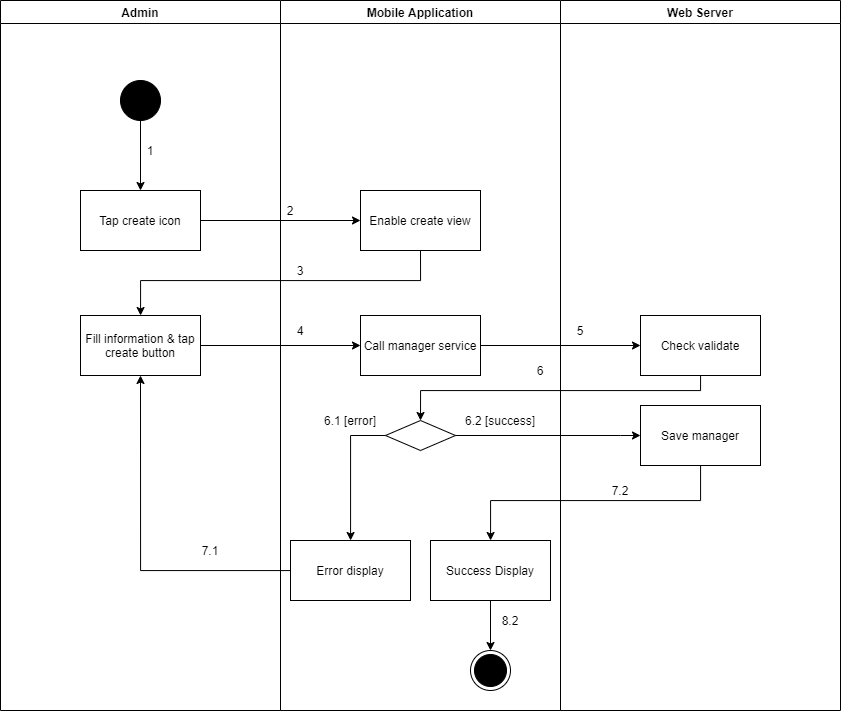

The diagram above was exported from draw.io. Its source (the exported page's mxGraphModel, read from the mxfile embedded in the PNG):
<mxGraphModel dx="1157" dy="-2597" grid="1" gridSize="10" guides="1" tooltips="1" connect="1" arrows="1" fold="1" page="1" pageScale="1" pageWidth="1169" pageHeight="1654" math="0" shadow="0">
  <root>
    <mxCell id="KiWxhq60PCsOjE42krv4-0" />
    <mxCell id="KiWxhq60PCsOjE42krv4-1" parent="KiWxhq60PCsOjE42krv4-0" />
    <mxCell id="5r_Z79vI88YljTXNq_ak-0" value="Admin" style="swimlane;" vertex="1" parent="KiWxhq60PCsOjE42krv4-1">
      <mxGeometry x="90" y="3690" width="280" height="710" as="geometry" />
    </mxCell>
    <mxCell id="5r_Z79vI88YljTXNq_ak-1" value="" style="verticalLabelPosition=bottom;verticalAlign=top;html=1;shape=mxgraph.flowchart.on-page_reference;fillColor=#000000;" vertex="1" parent="5r_Z79vI88YljTXNq_ak-0">
      <mxGeometry x="120" y="80" width="40" height="40" as="geometry" />
    </mxCell>
    <mxCell id="5r_Z79vI88YljTXNq_ak-2" value="1" style="text;html=1;strokeColor=none;fillColor=none;align=center;verticalAlign=middle;whiteSpace=wrap;rounded=0;" vertex="1" parent="5r_Z79vI88YljTXNq_ak-0">
      <mxGeometry x="140" y="140" width="20" height="20" as="geometry" />
    </mxCell>
    <mxCell id="5r_Z79vI88YljTXNq_ak-3" value="Fill information &amp;amp; tap create button" style="whiteSpace=wrap;html=1;fillColor=#FFFFFF;" vertex="1" parent="5r_Z79vI88YljTXNq_ak-0">
      <mxGeometry x="80" y="315" width="120" height="60" as="geometry" />
    </mxCell>
    <mxCell id="5r_Z79vI88YljTXNq_ak-4" value="7.1" style="text;html=1;strokeColor=none;fillColor=none;align=center;verticalAlign=middle;whiteSpace=wrap;rounded=0;" vertex="1" parent="5r_Z79vI88YljTXNq_ak-0">
      <mxGeometry x="200" y="540" width="20" height="20" as="geometry" />
    </mxCell>
    <mxCell id="5r_Z79vI88YljTXNq_ak-5" value="Mobile Application" style="swimlane;" vertex="1" parent="KiWxhq60PCsOjE42krv4-1">
      <mxGeometry x="370" y="3690" width="280" height="710" as="geometry" />
    </mxCell>
    <mxCell id="5r_Z79vI88YljTXNq_ak-6" value="" style="ellipse;html=1;shape=endState;fillColor=#000000;strokeColor=#000000;align=center;" vertex="1" parent="5r_Z79vI88YljTXNq_ak-5">
      <mxGeometry x="190" y="650" width="40" height="40" as="geometry" />
    </mxCell>
    <mxCell id="5r_Z79vI88YljTXNq_ak-7" value="Enable create view" style="whiteSpace=wrap;html=1;verticalAlign=middle;fillColor=#FFFFFF;align=center;" vertex="1" parent="5r_Z79vI88YljTXNq_ak-5">
      <mxGeometry x="80" y="190" width="120" height="60" as="geometry" />
    </mxCell>
    <mxCell id="5r_Z79vI88YljTXNq_ak-8" value="" style="rhombus;whiteSpace=wrap;html=1;fillColor=#FFFFFF;" vertex="1" parent="5r_Z79vI88YljTXNq_ak-5">
      <mxGeometry x="105" y="420" width="70" height="30" as="geometry" />
    </mxCell>
    <mxCell id="5r_Z79vI88YljTXNq_ak-9" value="Error display" style="whiteSpace=wrap;html=1;fillColor=#FFFFFF;" vertex="1" parent="5r_Z79vI88YljTXNq_ak-5">
      <mxGeometry x="10" y="540" width="120" height="60" as="geometry" />
    </mxCell>
    <mxCell id="5r_Z79vI88YljTXNq_ak-10" value="" style="edgeStyle=orthogonalEdgeStyle;rounded=0;orthogonalLoop=1;jettySize=auto;html=1;" edge="1" parent="5r_Z79vI88YljTXNq_ak-5" source="5r_Z79vI88YljTXNq_ak-8" target="5r_Z79vI88YljTXNq_ak-9">
      <mxGeometry relative="1" as="geometry">
        <Array as="points">
          <mxPoint x="70" y="435" />
        </Array>
      </mxGeometry>
    </mxCell>
    <mxCell id="5r_Z79vI88YljTXNq_ak-11" value="2" style="text;html=1;strokeColor=none;fillColor=none;align=center;verticalAlign=middle;whiteSpace=wrap;rounded=0;" vertex="1" parent="5r_Z79vI88YljTXNq_ak-5">
      <mxGeometry y="200" width="20" height="20" as="geometry" />
    </mxCell>
    <mxCell id="5r_Z79vI88YljTXNq_ak-12" value="3" style="text;html=1;strokeColor=none;fillColor=none;align=center;verticalAlign=middle;whiteSpace=wrap;rounded=0;" vertex="1" parent="5r_Z79vI88YljTXNq_ak-5">
      <mxGeometry x="10" y="260" width="20" height="20" as="geometry" />
    </mxCell>
    <mxCell id="5r_Z79vI88YljTXNq_ak-13" value="6.1 [error]" style="text;html=1;strokeColor=none;fillColor=none;align=center;verticalAlign=middle;whiteSpace=wrap;rounded=0;" vertex="1" parent="5r_Z79vI88YljTXNq_ak-5">
      <mxGeometry x="30" y="410" width="80" height="20" as="geometry" />
    </mxCell>
    <mxCell id="5r_Z79vI88YljTXNq_ak-14" value="6.2 [success]" style="text;html=1;strokeColor=none;fillColor=none;align=center;verticalAlign=middle;whiteSpace=wrap;rounded=0;" vertex="1" parent="5r_Z79vI88YljTXNq_ak-5">
      <mxGeometry x="180" y="410" width="80" height="20" as="geometry" />
    </mxCell>
    <mxCell id="5r_Z79vI88YljTXNq_ak-15" value="Call manager service" style="whiteSpace=wrap;html=1;fillColor=#FFFFFF;" vertex="1" parent="5r_Z79vI88YljTXNq_ak-5">
      <mxGeometry x="80" y="315" width="120" height="60" as="geometry" />
    </mxCell>
    <mxCell id="5r_Z79vI88YljTXNq_ak-16" style="edgeStyle=orthogonalEdgeStyle;rounded=0;orthogonalLoop=1;jettySize=auto;html=1;entryX=0.5;entryY=0;entryDx=0;entryDy=0;" edge="1" parent="5r_Z79vI88YljTXNq_ak-5" source="5r_Z79vI88YljTXNq_ak-17" target="5r_Z79vI88YljTXNq_ak-6">
      <mxGeometry relative="1" as="geometry" />
    </mxCell>
    <mxCell id="5r_Z79vI88YljTXNq_ak-17" value="Success Display" style="whiteSpace=wrap;html=1;fillColor=#FFFFFF;" vertex="1" parent="5r_Z79vI88YljTXNq_ak-5">
      <mxGeometry x="150" y="540" width="120" height="60" as="geometry" />
    </mxCell>
    <mxCell id="5r_Z79vI88YljTXNq_ak-18" value="8.2" style="text;html=1;strokeColor=none;fillColor=none;align=center;verticalAlign=middle;whiteSpace=wrap;rounded=0;" vertex="1" parent="5r_Z79vI88YljTXNq_ak-5">
      <mxGeometry x="220" y="610" width="20" height="20" as="geometry" />
    </mxCell>
    <mxCell id="5r_Z79vI88YljTXNq_ak-19" value="Web Server" style="swimlane;" vertex="1" parent="KiWxhq60PCsOjE42krv4-1">
      <mxGeometry x="650" y="3690" width="280" height="710" as="geometry" />
    </mxCell>
    <mxCell id="5r_Z79vI88YljTXNq_ak-20" value="Check validate" style="whiteSpace=wrap;html=1;fillColor=#FFFFFF;" vertex="1" parent="5r_Z79vI88YljTXNq_ak-19">
      <mxGeometry x="80" y="315" width="120" height="60" as="geometry" />
    </mxCell>
    <mxCell id="5r_Z79vI88YljTXNq_ak-21" value="5" style="text;html=1;strokeColor=none;fillColor=none;align=center;verticalAlign=middle;whiteSpace=wrap;rounded=0;" vertex="1" parent="5r_Z79vI88YljTXNq_ak-19">
      <mxGeometry x="10" y="320" width="20" height="20" as="geometry" />
    </mxCell>
    <mxCell id="5r_Z79vI88YljTXNq_ak-22" value="Save manager" style="whiteSpace=wrap;html=1;fillColor=#FFFFFF;" vertex="1" parent="5r_Z79vI88YljTXNq_ak-19">
      <mxGeometry x="80" y="405" width="120" height="60" as="geometry" />
    </mxCell>
    <mxCell id="5r_Z79vI88YljTXNq_ak-23" value="" style="edgeStyle=orthogonalEdgeStyle;rounded=0;orthogonalLoop=1;jettySize=auto;html=1;" edge="1" parent="KiWxhq60PCsOjE42krv4-1" source="5r_Z79vI88YljTXNq_ak-24" target="5r_Z79vI88YljTXNq_ak-7">
      <mxGeometry relative="1" as="geometry" />
    </mxCell>
    <mxCell id="5r_Z79vI88YljTXNq_ak-24" value="Tap create icon" style="whiteSpace=wrap;html=1;verticalAlign=middle;fillColor=#FFFFFF;align=center;" vertex="1" parent="KiWxhq60PCsOjE42krv4-1">
      <mxGeometry x="170" y="3880" width="120" height="60" as="geometry" />
    </mxCell>
    <mxCell id="5r_Z79vI88YljTXNq_ak-25" value="" style="edgeStyle=orthogonalEdgeStyle;rounded=0;orthogonalLoop=1;jettySize=auto;html=1;" edge="1" parent="KiWxhq60PCsOjE42krv4-1" source="5r_Z79vI88YljTXNq_ak-1" target="5r_Z79vI88YljTXNq_ak-24">
      <mxGeometry relative="1" as="geometry" />
    </mxCell>
    <mxCell id="5r_Z79vI88YljTXNq_ak-26" style="edgeStyle=orthogonalEdgeStyle;rounded=0;orthogonalLoop=1;jettySize=auto;html=1;exitX=0.5;exitY=1;exitDx=0;exitDy=0;" edge="1" parent="KiWxhq60PCsOjE42krv4-1" source="5r_Z79vI88YljTXNq_ak-7" target="5r_Z79vI88YljTXNq_ak-3">
      <mxGeometry relative="1" as="geometry">
        <Array as="points">
          <mxPoint x="510" y="3970" />
          <mxPoint x="230" y="3970" />
        </Array>
      </mxGeometry>
    </mxCell>
    <mxCell id="5r_Z79vI88YljTXNq_ak-27" style="edgeStyle=orthogonalEdgeStyle;rounded=0;orthogonalLoop=1;jettySize=auto;html=1;entryX=0.5;entryY=1;entryDx=0;entryDy=0;" edge="1" parent="KiWxhq60PCsOjE42krv4-1" source="5r_Z79vI88YljTXNq_ak-9" target="5r_Z79vI88YljTXNq_ak-3">
      <mxGeometry relative="1" as="geometry" />
    </mxCell>
    <mxCell id="5r_Z79vI88YljTXNq_ak-28" value="" style="edgeStyle=orthogonalEdgeStyle;rounded=0;orthogonalLoop=1;jettySize=auto;html=1;" edge="1" parent="KiWxhq60PCsOjE42krv4-1" source="5r_Z79vI88YljTXNq_ak-3" target="5r_Z79vI88YljTXNq_ak-15">
      <mxGeometry relative="1" as="geometry" />
    </mxCell>
    <mxCell id="5r_Z79vI88YljTXNq_ak-29" value="" style="edgeStyle=orthogonalEdgeStyle;rounded=0;orthogonalLoop=1;jettySize=auto;html=1;" edge="1" parent="KiWxhq60PCsOjE42krv4-1" source="5r_Z79vI88YljTXNq_ak-15" target="5r_Z79vI88YljTXNq_ak-20">
      <mxGeometry relative="1" as="geometry" />
    </mxCell>
    <mxCell id="5r_Z79vI88YljTXNq_ak-30" style="edgeStyle=orthogonalEdgeStyle;rounded=0;orthogonalLoop=1;jettySize=auto;html=1;entryX=0.5;entryY=0;entryDx=0;entryDy=0;" edge="1" parent="KiWxhq60PCsOjE42krv4-1" source="5r_Z79vI88YljTXNq_ak-20" target="5r_Z79vI88YljTXNq_ak-8">
      <mxGeometry relative="1" as="geometry">
        <Array as="points">
          <mxPoint x="790" y="4080" />
          <mxPoint x="510" y="4080" />
        </Array>
      </mxGeometry>
    </mxCell>
    <mxCell id="5r_Z79vI88YljTXNq_ak-31" value="4" style="text;html=1;strokeColor=none;fillColor=none;align=center;verticalAlign=middle;whiteSpace=wrap;rounded=0;" vertex="1" parent="KiWxhq60PCsOjE42krv4-1">
      <mxGeometry x="380" y="4010" width="20" height="20" as="geometry" />
    </mxCell>
    <mxCell id="5r_Z79vI88YljTXNq_ak-32" value="6" style="text;html=1;strokeColor=none;fillColor=none;align=center;verticalAlign=middle;whiteSpace=wrap;rounded=0;" vertex="1" parent="KiWxhq60PCsOjE42krv4-1">
      <mxGeometry x="620" y="4050" width="20" height="20" as="geometry" />
    </mxCell>
    <mxCell id="5r_Z79vI88YljTXNq_ak-33" value="" style="edgeStyle=orthogonalEdgeStyle;rounded=0;orthogonalLoop=1;jettySize=auto;html=1;" edge="1" parent="KiWxhq60PCsOjE42krv4-1" source="5r_Z79vI88YljTXNq_ak-8" target="5r_Z79vI88YljTXNq_ak-22">
      <mxGeometry relative="1" as="geometry">
        <Array as="points">
          <mxPoint x="710" y="4125" />
          <mxPoint x="710" y="4125" />
        </Array>
      </mxGeometry>
    </mxCell>
    <mxCell id="5r_Z79vI88YljTXNq_ak-34" value="" style="edgeStyle=orthogonalEdgeStyle;rounded=0;orthogonalLoop=1;jettySize=auto;html=1;" edge="1" parent="KiWxhq60PCsOjE42krv4-1" source="5r_Z79vI88YljTXNq_ak-22" target="5r_Z79vI88YljTXNq_ak-17">
      <mxGeometry relative="1" as="geometry">
        <Array as="points">
          <mxPoint x="790" y="4190" />
          <mxPoint x="580" y="4190" />
        </Array>
      </mxGeometry>
    </mxCell>
    <mxCell id="5r_Z79vI88YljTXNq_ak-35" value="7.2" style="text;html=1;strokeColor=none;fillColor=none;align=center;verticalAlign=middle;whiteSpace=wrap;rounded=0;" vertex="1" parent="KiWxhq60PCsOjE42krv4-1">
      <mxGeometry x="700" y="4170" width="20" height="20" as="geometry" />
    </mxCell>
  </root>
</mxGraphModel>